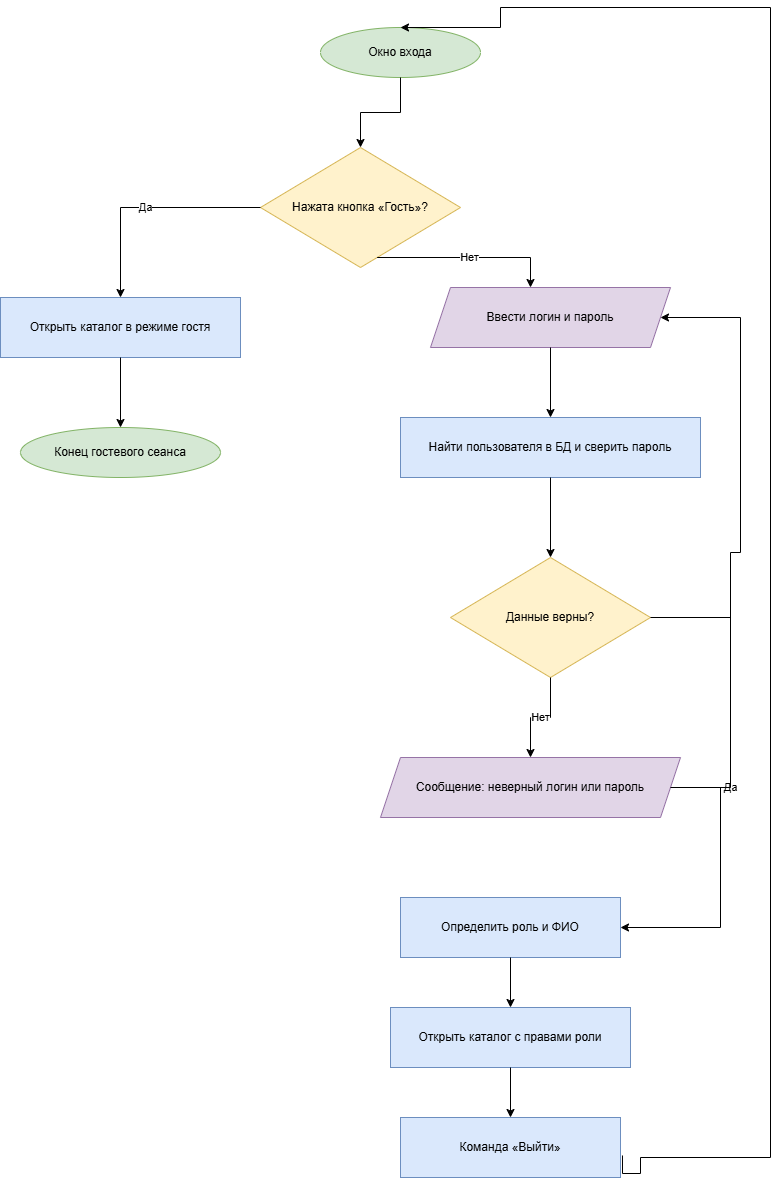

The diagram above was exported from draw.io. Its source (the exported page's mxGraphModel, read from the mxfile embedded in the PNG):
<mxGraphModel dx="1426" dy="849" grid="1" gridSize="10" guides="1" tooltips="1" connect="1" arrows="1" fold="1" page="1" pageScale="1" pageWidth="827" pageHeight="1169" math="0" shadow="0">
  <root>
    <mxCell id="0" />
    <mxCell id="1" parent="0" />
    <mxCell id="LKd8GvEEIRrWJ1Vo6ZIG-8" parent="1" style="ellipse;whiteSpace=wrap;html=1;fillColor=#d5e8d4;strokeColor=#82b366;" value="Окно входа" vertex="1">
      <mxGeometry height="50" width="160" x="350" y="200" as="geometry" />
    </mxCell>
    <mxCell id="LKd8GvEEIRrWJ1Vo6ZIG-9" parent="1" style="rhombus;whiteSpace=wrap;html=1;fillColor=#fff2cc;strokeColor=#d6b656;" value="Нажата кнопка «Гость»?" vertex="1">
      <mxGeometry height="120" width="200" x="290" y="320" as="geometry" />
    </mxCell>
    <mxCell id="LKd8GvEEIRrWJ1Vo6ZIG-10" parent="1" style="rounded=0;whiteSpace=wrap;html=1;fillColor=#dae8fc;strokeColor=#6c8ebf;" value="Открыть каталог в режиме гостя" vertex="1">
      <mxGeometry height="60" width="240" x="30" y="470" as="geometry" />
    </mxCell>
    <mxCell id="LKd8GvEEIRrWJ1Vo6ZIG-11" parent="1" style="ellipse;whiteSpace=wrap;html=1;fillColor=#d5e8d4;strokeColor=#82b366;" value="Конец гостевого сеанса" vertex="1">
      <mxGeometry height="50" width="200" x="50" y="600" as="geometry" />
    </mxCell>
    <mxCell id="LKd8GvEEIRrWJ1Vo6ZIG-12" parent="1" style="shape=parallelogram;perimeter=parallelogramPerimeter;whiteSpace=wrap;html=1;fixedSize=1;fillColor=#e1d5e7;strokeColor=#9673a6;" value="Ввести логин и пароль" vertex="1">
      <mxGeometry height="60" width="240" x="460" y="460" as="geometry" />
    </mxCell>
    <mxCell id="LKd8GvEEIRrWJ1Vo6ZIG-13" parent="1" style="rounded=0;whiteSpace=wrap;html=1;fillColor=#dae8fc;strokeColor=#6c8ebf;" value="Найти пользователя в БД и сверить пароль" vertex="1">
      <mxGeometry height="60" width="300" x="430" y="590" as="geometry" />
    </mxCell>
    <mxCell id="LKd8GvEEIRrWJ1Vo6ZIG-14" parent="1" style="rhombus;whiteSpace=wrap;html=1;fillColor=#fff2cc;strokeColor=#d6b656;" value="Данные верны?" vertex="1">
      <mxGeometry height="120" width="200" x="480" y="730" as="geometry" />
    </mxCell>
    <mxCell id="LKd8GvEEIRrWJ1Vo6ZIG-15" parent="1" style="shape=parallelogram;perimeter=parallelogramPerimeter;whiteSpace=wrap;html=1;fixedSize=1;fillColor=#e1d5e7;strokeColor=#9673a6;" value="Сообщение: неверный логин или пароль" vertex="1">
      <mxGeometry height="60" width="300" x="410" y="930" as="geometry" />
    </mxCell>
    <mxCell id="LKd8GvEEIRrWJ1Vo6ZIG-16" parent="1" style="rounded=0;whiteSpace=wrap;html=1;fillColor=#dae8fc;strokeColor=#6c8ebf;" value="Определить роль и ФИО" vertex="1">
      <mxGeometry height="60" width="220" x="430" y="1070" as="geometry" />
    </mxCell>
    <mxCell id="LKd8GvEEIRrWJ1Vo6ZIG-17" parent="1" style="rounded=0;whiteSpace=wrap;html=1;fillColor=#dae8fc;strokeColor=#6c8ebf;" value="Открыть каталог с правами роли" vertex="1">
      <mxGeometry height="60" width="240" x="420" y="1180" as="geometry" />
    </mxCell>
    <mxCell id="LKd8GvEEIRrWJ1Vo6ZIG-18" parent="1" style="rounded=0;whiteSpace=wrap;html=1;fillColor=#dae8fc;strokeColor=#6c8ebf;" value="Команда «Выйти»" vertex="1">
      <mxGeometry height="60" width="220" x="430" y="1290" as="geometry" />
    </mxCell>
    <mxCell id="LKd8GvEEIRrWJ1Vo6ZIG-19" edge="1" parent="1" source="LKd8GvEEIRrWJ1Vo6ZIG-8" style="edgeStyle=orthogonalEdgeStyle;rounded=0;html=1;strokeColor=#000000;fontColor=#000000;endArrow=classic;" target="LKd8GvEEIRrWJ1Vo6ZIG-9">
      <mxGeometry relative="1" as="geometry" />
    </mxCell>
    <mxCell id="LKd8GvEEIRrWJ1Vo6ZIG-20" edge="1" parent="1" source="LKd8GvEEIRrWJ1Vo6ZIG-9" style="edgeStyle=orthogonalEdgeStyle;rounded=0;html=1;strokeColor=#000000;fontColor=#000000;endArrow=classic;" target="LKd8GvEEIRrWJ1Vo6ZIG-10" value="Да">
      <mxGeometry relative="1" as="geometry" />
    </mxCell>
    <mxCell id="LKd8GvEEIRrWJ1Vo6ZIG-21" edge="1" parent="1" source="LKd8GvEEIRrWJ1Vo6ZIG-9" style="edgeStyle=orthogonalEdgeStyle;rounded=0;html=1;strokeColor=#000000;fontColor=#000000;endArrow=classic;" target="LKd8GvEEIRrWJ1Vo6ZIG-12" value="Нет">
      <mxGeometry relative="1" as="geometry">
        <Array as="points">
          <mxPoint x="560" y="430" />
        </Array>
      </mxGeometry>
    </mxCell>
    <mxCell id="LKd8GvEEIRrWJ1Vo6ZIG-22" edge="1" parent="1" source="LKd8GvEEIRrWJ1Vo6ZIG-10" style="edgeStyle=orthogonalEdgeStyle;rounded=0;html=1;strokeColor=#000000;fontColor=#000000;endArrow=classic;" target="LKd8GvEEIRrWJ1Vo6ZIG-11">
      <mxGeometry relative="1" as="geometry" />
    </mxCell>
    <mxCell id="LKd8GvEEIRrWJ1Vo6ZIG-23" edge="1" parent="1" source="LKd8GvEEIRrWJ1Vo6ZIG-12" style="edgeStyle=orthogonalEdgeStyle;rounded=0;html=1;strokeColor=#000000;fontColor=#000000;endArrow=classic;" target="LKd8GvEEIRrWJ1Vo6ZIG-13">
      <mxGeometry relative="1" as="geometry" />
    </mxCell>
    <mxCell id="LKd8GvEEIRrWJ1Vo6ZIG-24" edge="1" parent="1" source="LKd8GvEEIRrWJ1Vo6ZIG-13" style="edgeStyle=orthogonalEdgeStyle;rounded=0;html=1;strokeColor=#000000;fontColor=#000000;endArrow=classic;" target="LKd8GvEEIRrWJ1Vo6ZIG-14">
      <mxGeometry relative="1" as="geometry" />
    </mxCell>
    <mxCell id="LKd8GvEEIRrWJ1Vo6ZIG-25" edge="1" parent="1" source="LKd8GvEEIRrWJ1Vo6ZIG-14" style="edgeStyle=orthogonalEdgeStyle;rounded=0;html=1;strokeColor=#000000;fontColor=#000000;endArrow=classic;" target="LKd8GvEEIRrWJ1Vo6ZIG-15" value="Нет">
      <mxGeometry relative="1" as="geometry" />
    </mxCell>
    <mxCell id="LKd8GvEEIRrWJ1Vo6ZIG-26" edge="1" parent="1" source="LKd8GvEEIRrWJ1Vo6ZIG-14" style="edgeStyle=orthogonalEdgeStyle;rounded=0;html=1;strokeColor=#000000;fontColor=#000000;endArrow=classic;" target="LKd8GvEEIRrWJ1Vo6ZIG-16" value="Да">
      <mxGeometry relative="1" as="geometry">
        <Array as="points">
          <mxPoint x="760" y="790" />
          <mxPoint x="760" y="960" />
          <mxPoint x="750" y="960" />
          <mxPoint x="750" y="1100" />
        </Array>
      </mxGeometry>
    </mxCell>
    <mxCell id="LKd8GvEEIRrWJ1Vo6ZIG-27" edge="1" parent="1" source="LKd8GvEEIRrWJ1Vo6ZIG-16" style="edgeStyle=orthogonalEdgeStyle;rounded=0;html=1;strokeColor=#000000;fontColor=#000000;endArrow=classic;" target="LKd8GvEEIRrWJ1Vo6ZIG-17">
      <mxGeometry relative="1" as="geometry" />
    </mxCell>
    <mxCell id="LKd8GvEEIRrWJ1Vo6ZIG-28" edge="1" parent="1" source="LKd8GvEEIRrWJ1Vo6ZIG-17" style="edgeStyle=orthogonalEdgeStyle;rounded=0;html=1;strokeColor=#000000;fontColor=#000000;endArrow=classic;" target="LKd8GvEEIRrWJ1Vo6ZIG-18">
      <mxGeometry relative="1" as="geometry" />
    </mxCell>
    <mxCell id="LKd8GvEEIRrWJ1Vo6ZIG-29" edge="1" parent="1" source="LKd8GvEEIRrWJ1Vo6ZIG-18" style="edgeStyle=orthogonalEdgeStyle;rounded=0;html=1;strokeColor=#000000;fontColor=#000000;endArrow=classic;exitX=1.009;exitY=0.633;entryX=0.5;entryY=0;exitDx=0;exitDy=0;exitPerimeter=0;endFill=1;">
      <mxGeometry relative="1" as="geometry">
        <Array as="points">
          <mxPoint x="652" y="1346" />
          <mxPoint x="670" y="1346" />
          <mxPoint x="670" y="1330" />
          <mxPoint x="800" y="1330" />
          <mxPoint x="800" y="180" />
          <mxPoint x="530" y="180" />
          <mxPoint x="530" y="200" />
        </Array>
        <mxPoint x="430" y="1320" as="sourcePoint" />
        <mxPoint x="430" y="200" as="targetPoint" />
      </mxGeometry>
    </mxCell>
    <mxCell id="LKd8GvEEIRrWJ1Vo6ZIG-30" edge="1" parent="1" source="LKd8GvEEIRrWJ1Vo6ZIG-15" style="edgeStyle=orthogonalEdgeStyle;rounded=0;html=1;strokeColor=#000000;fontColor=#000000;endArrow=classic;exitX=1;exitY=0.5;entryX=1;entryY=0.5;" target="LKd8GvEEIRrWJ1Vo6ZIG-12">
      <mxGeometry relative="1" as="geometry">
        <Array as="points">
          <mxPoint x="760" y="960" />
          <mxPoint x="760" y="725" />
          <mxPoint x="770" y="725" />
          <mxPoint x="770" y="490" />
        </Array>
      </mxGeometry>
    </mxCell>
  </root>
</mxGraphModel>